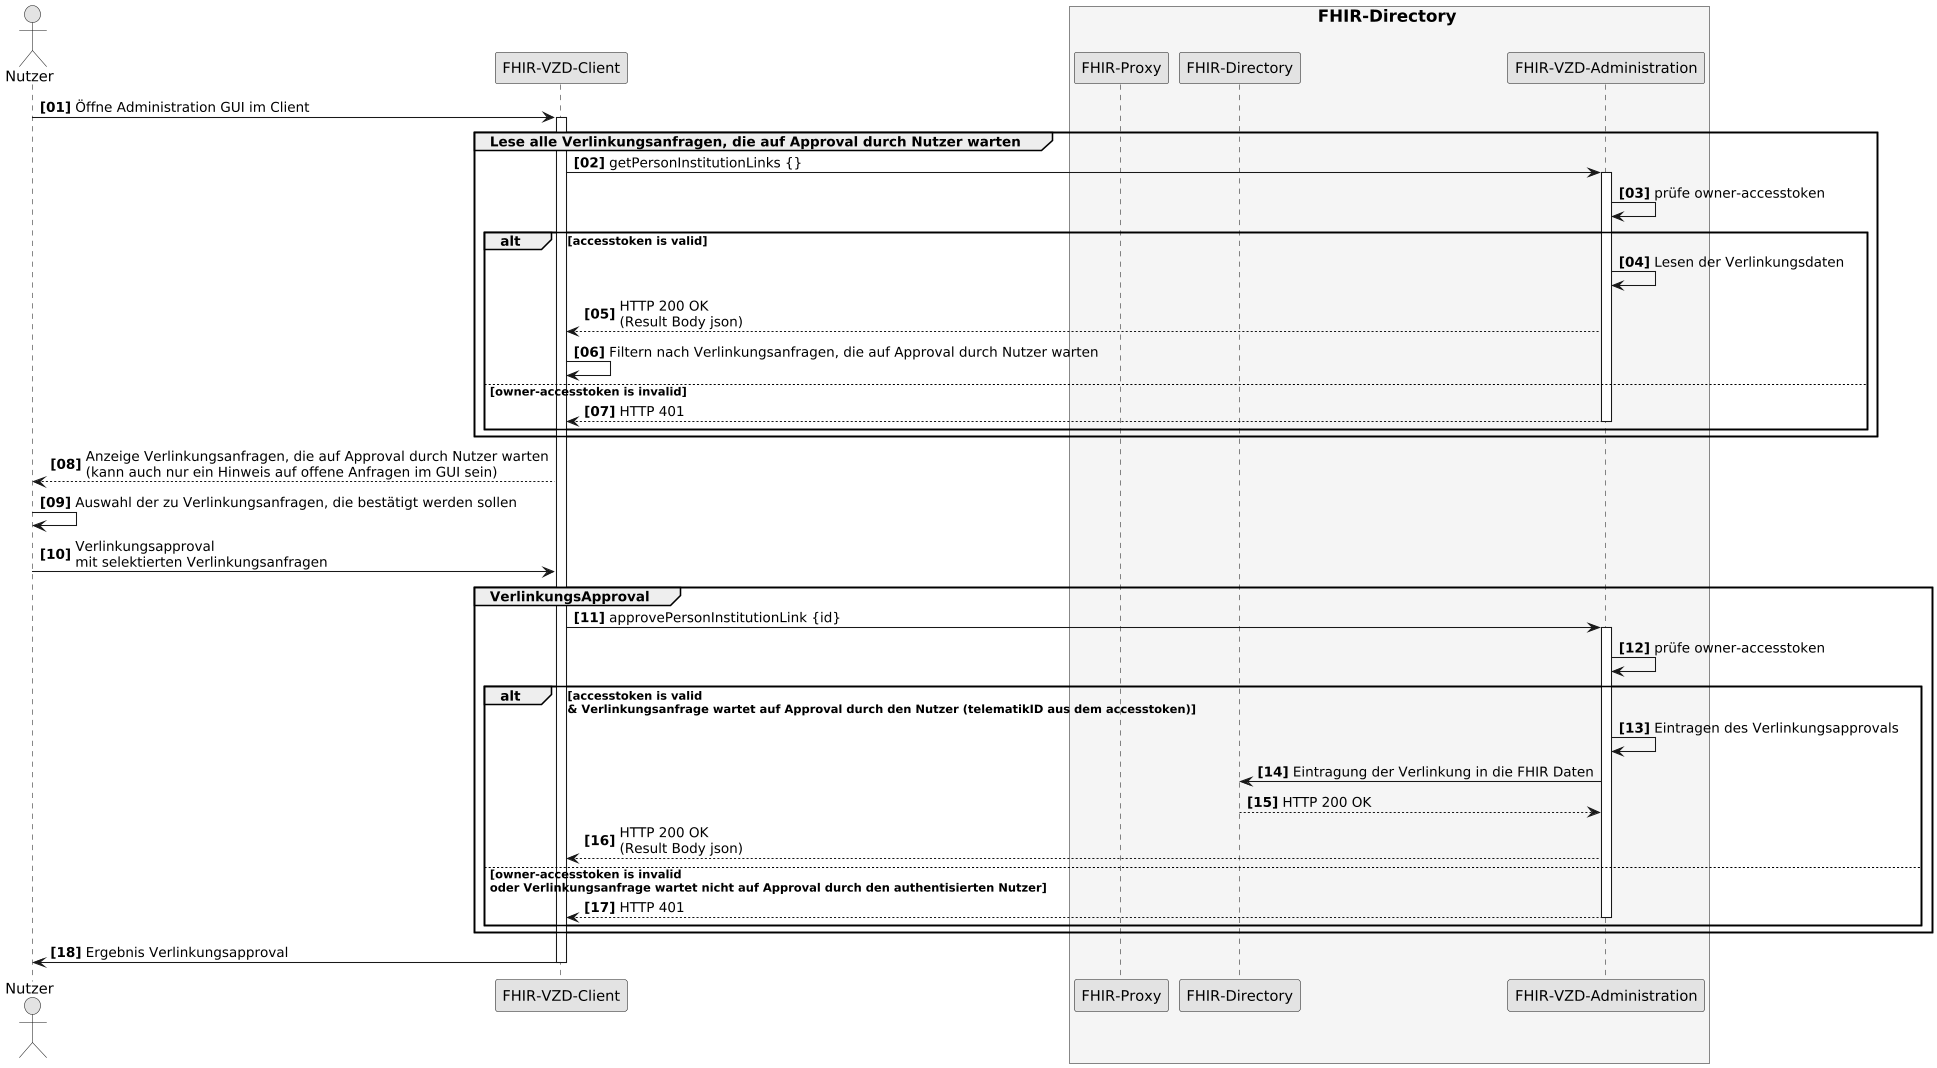

The diagram above was rendered by PlantUML. Its source (embedded in the PNG):
@startuml SequenceDiagram.FHIR-Directory.linkApproval
skinparam dpi 100
skinparam WrapWidth 200
skinparam monochrome true
autonumber "<b>[00]"

'title "FHIR-Directory, Sequenzdiagram link approval'
actor Nutzer
participant cl as "FHIR-VZD-Client"
box <size:16>FHIR-Directory</size> #WhiteSmoke
  participant fp as "FHIR-Proxy"
  participant fd as "FHIR-Directory"
  participant fa as "FHIR-VZD-Administration"
end box

Nutzer -> cl:Öffne Administration GUI im Client
activate cl


group Lese alle Verlinkungsanfragen, die auf Approval durch Nutzer warten
  cl -> fa: getPersonInstitutionLinks {}
  activate fa
  fa -> fa: prüfe owner-accesstoken

    alt accesstoken is valid
      fa -> fa: Lesen der Verlinkungsdaten
      fa --> cl: HTTP 200 OK\n(Result Body json)
      cl -> cl: Filtern nach Verlinkungsanfragen, die auf Approval durch Nutzer warten
      
     else owner-accesstoken is invalid
      fa --> cl: HTTP 401
      deactivate fa
     end
end

cl --> Nutzer:Anzeige Verlinkungsanfragen, die auf Approval durch Nutzer warten\n(kann auch nur ein Hinweis auf offene Anfragen im GUI sein) 
Nutzer -> Nutzer: Auswahl der zu Verlinkungsanfragen, die bestätigt werden sollen
Nutzer -> cl: Verlinkungsapproval \nmit selektierten Verlinkungsanfragen

group VerlinkungsApproval
  cl -> fa: approvePersonInstitutionLink {id}
  activate fa
  fa -> fa: prüfe owner-accesstoken

    alt accesstoken is valid \n& Verlinkungsanfrage wartet auf Approval durch den Nutzer (telematikID aus dem accesstoken)
      fa -> fa: Eintragen des Verlinkungsapprovals
      fa -> fd: Eintragung der Verlinkung in die FHIR Daten
      fd --> fa: HTTP 200 OK
      fa --> cl: HTTP 200 OK\n(Result Body json)
      
     else owner-accesstoken is invalid\noder Verlinkungsanfrage wartet nicht auf Approval durch den authentisierten Nutzer
      fa --> cl: HTTP 401
      deactivate fa
     end
end

cl -> Nutzer: Ergebnis Verlinkungsapproval

deactivate cl

@enduml